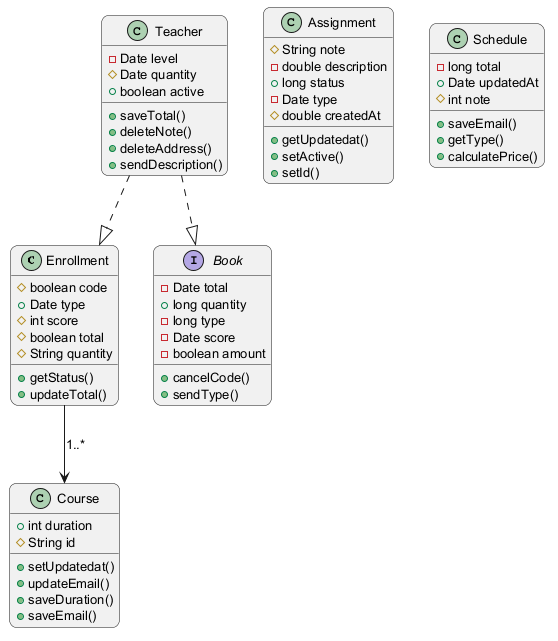

The diagram above was rendered by PlantUML. Its source (embedded in the PNG):
@startuml
skinparam backgroundColor #FFFFFF
skinparam roundCorner 15
skinparam defaultFontSize 13
class Enrollment {
  #boolean code
  +Date type
  #int score
  #boolean total
  #String quantity
  +getStatus()
  +updateTotal()
}
interface Book {
  -Date total
  +long quantity
  -long type
  -Date score
  -boolean amount
  +cancelCode()
  +sendType()
}
class Course {
  +int duration
  #String id
  +setUpdatedat()
  +updateEmail()
  +saveDuration()
  +saveEmail()
}
class Assignment {
  #String note
  -double description
  +long status
  -Date type
  #double createdAt
  +getUpdatedat()
  +setActive()
  +setId()
}
class Teacher {
  -Date level
  #Date quantity
  +boolean active
  +saveTotal()
  +deleteNote()
  +deleteAddress()
  +sendDescription()
}
class Schedule {
  -long total
  +Date updatedAt
  #int note
  +saveEmail()
  +getType()
  +calculatePrice()
}
Teacher ..|> Enrollment
Teacher ..|> Book
Enrollment --> Course : "1..*"
@enduml